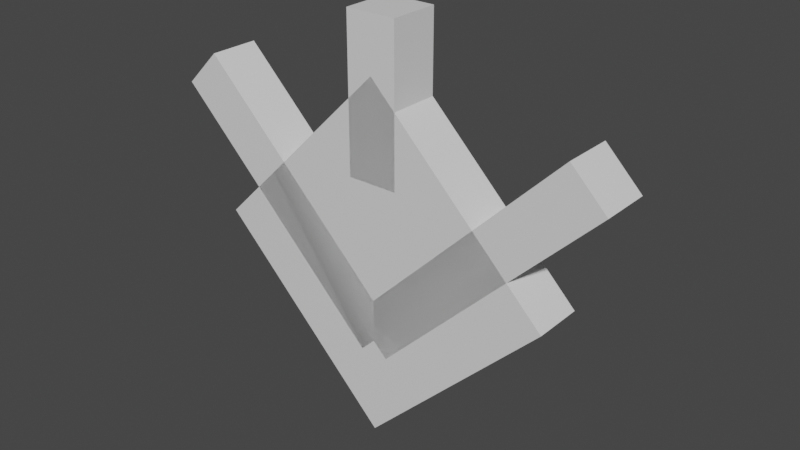 # Source: unown_w.blend  (saved by Blender 2.81.16; exported with 4.5.12 LTS)
import bpy
from mathutils import Matrix  # noqa: F401  (used for matrix-valued properties, if any)

bpy.ops.wm.read_factory_settings(use_empty=True)
scene = bpy.context.scene
scene.name = 'Scene'

# ---- collections
col_collection = bpy.data.collections.new('Collection'); scene.collection.children.link(col_collection)

# ---- materials (node trees are filled in below, after node groups)
mat_default_obj = bpy.data.materials.new('Default OBJ')
mat_default_obj.use_transparent_shadow = False

# ---- material node trees
mat_default_obj.use_nodes = True; mat_default_obj.node_tree.nodes.clear()
_N = mat_default_obj.node_tree.nodes; _L = mat_default_obj.node_tree.links
n0 = _N.new('ShaderNodeOutputMaterial'); n0.name = 'Material Output'; n0.location = (300, 300)
n1 = _N.new('ShaderNodeBsdfPrincipled'); n1.name = 'Principled BSDF'; n1.location = (10, 300)
n1.distribution = 'GGX'
n1.subsurface_method = 'BURLEY'
n1.inputs[3].default_value = 1.45
n1.inputs[27].default_value = (0.0, 0.0, 0.0, 1.0)
n1.inputs[28].default_value = 1.0
_L.new(n1.outputs[0], n0.inputs[0])
n0.is_active_output = True

# ---- world
world_world = bpy.data.worlds.new('World'); scene.world = world_world
world_world.use_nodes = True; world_world.node_tree.nodes.clear()
_N = world_world.node_tree.nodes; _L = world_world.node_tree.links
n0 = _N.new('ShaderNodeOutputWorld'); n0.name = 'World Output'; n0.location = (300, 300)
n1 = _N.new('ShaderNodeBackground'); n1.name = 'Background'; n1.location = (10, 300)
n1.inputs[0].default_value = (0.05088, 0.05088, 0.05088, 1.0)
_L.new(n1.outputs[0], n0.inputs[0])
n0.is_active_output = True
world_world.color = (0.05088, 0.05088, 0.05088)
world_world.use_sun_shadow = False
world_world.sun_shadow_jitter_overblur = 0.0

# ---- meshes
me_body = bpy.data.meshes.new('Body')
me_body.from_pydata([(0.221, -0.221, 0.0), (0.0, -0.4419, 0.0), (-0.221, -0.221, 0.0), (0.0, 0.0, 0.0), (0.0, -0.4419, 0.0625), (0.221, -0.221, 0.0625), (0.0, 0.0, 0.0625), (-0.221, -0.221, 0.0625)], [], [(0, 1, 2, 3), (4, 5, 6, 7), (3, 2, 7, 6), (5, 4, 1, 0), (5, 0, 3, 6), (1, 4, 7, 2)])
_uv = me_body.uv_layers.new(name='UVMap')
_uv.uv.foreach_set('vector', [0.01562, 0.8125, 0.09375, 0.8125, 0.09375, 0.9688, 0.01562, 0.9688, 0.1094, 0.8125, 0.1875, 0.8125, 0.1875, 0.9688, 0.1094, 0.9688, 0.01562, 0.9688, 0.09375, 0.9688, 0.09375, 1.0, 0.01562, 1.0, 0.09375, 0.9688, 0.1719, 0.9688, 0.1719, 1.0, 0.09375, 1.0, 0.0, 0.8125, 0.01562, 0.8125, 0.01562, 0.9688, 0.0, 0.9688, 0.09375, 0.8125, 0.1094, 0.8125, 0.1094, 0.9688, 0.09375, 0.9688])
me_body.materials.append(mat_default_obj)
me_body.use_remesh_fix_poles = True
me_body.use_remesh_preserve_attributes = False
me_body.use_mirror_vertex_groups = False
me_body.update()
me_eye = bpy.data.meshes.new('Eye')
me_eye.from_pydata([(0.1326, -0.221, -0.03125), (0.0, -0.3536, -0.03125), (-0.1326, -0.221, -0.03125), (0.0, -0.08839, -0.03125), (0.0, -0.3536, 0.03125), (0.1326, -0.221, 0.03125), (0.0, -0.08839, 0.03125), (-0.1326, -0.221, 0.03125)], [], [(0, 1, 2, 3), (4, 5, 6, 7), (3, 2, 7, 6), (5, 4, 1, 0), (5, 0, 3, 6), (1, 4, 7, 2)])
_uv = me_eye.uv_layers.new(name='UVMap')
_uv.uv.foreach_set('vector', [0.2031, 0.875, 0.25, 0.875, 0.25, 0.9688, 0.2031, 0.9688, 0.2656, 0.875, 0.3125, 0.875, 0.3125, 0.9688, 0.2656, 0.9688, 0.2031, 0.9688, 0.25, 0.9688, 0.25, 1.0, 0.2031, 1.0, 0.25, 0.9688, 0.2969, 0.9688, 0.2969, 1.0, 0.25, 1.0, 0.1875, 0.875, 0.2031, 0.875, 0.2031, 0.9688, 0.1875, 0.9688, 0.25, 0.875, 0.2656, 0.875, 0.2656, 0.9688, 0.25, 0.9688])
me_eye.materials.append(mat_default_obj)
me_eye.use_remesh_fix_poles = True
me_eye.use_remesh_preserve_attributes = False
me_eye.use_mirror_vertex_groups = False
me_eye.update()
me_w1 = bpy.data.meshes.new('W1')
me_w1.from_pydata([(0.2828, -0.07071, 0.0), (0.01768, -0.3359, 0.0), (-0.02652, -0.2917, 0.0), (0.2386, -0.02652, 0.0), (0.01768, -0.3359, 0.0625), (0.2828, -0.07071, 0.0625), (0.2386, -0.02652, 0.0625), (-0.02652, -0.2917, 0.0625)], [], [(0, 1, 2, 3), (4, 5, 6, 7), (3, 2, 7, 6), (5, 4, 1, 0), (5, 0, 3, 6), (1, 4, 7, 2)])
_uv = me_w1.uv_layers.new(name='UVMap')
_uv.uv.foreach_set('vector', [0.01562, 0.375, 0.1094, 0.375, 0.1094, 0.4062, 0.01562, 0.4062, 0.125, 0.375, 0.2188, 0.375, 0.2188, 0.4062, 0.125, 0.4062, 0.01562, 0.4062, 0.1094, 0.4062, 0.1094, 0.4375, 0.01562, 0.4375, 0.1094, 0.4062, 0.2031, 0.4062, 0.2031, 0.4375, 0.1094, 0.4375, 0.0, 0.375, 0.01562, 0.375, 0.01562, 0.4062, 0.0, 0.4062, 0.1094, 0.375, 0.125, 0.375, 0.125, 0.4062, 0.1094, 0.4062])
me_w1.materials.append(mat_default_obj)
me_w1.use_remesh_fix_poles = True
me_w1.use_remesh_preserve_attributes = False
me_w1.use_mirror_vertex_groups = False
me_w1.update()
me_w2 = bpy.data.meshes.new('w2')
me_w2.from_pydata([(0.02652, -0.2917, 0.0), (-0.01768, -0.3359, 0.0), (-0.2828, -0.07071, 0.0), (-0.2386, -0.02652, 0.0), (-0.01768, -0.3359, 0.0625), (0.02652, -0.2917, 0.0625), (-0.2386, -0.02652, 0.0625), (-0.2828, -0.07071, 0.0625)], [], [(0, 1, 2, 3), (4, 5, 6, 7), (3, 2, 7, 6), (5, 4, 1, 0), (5, 0, 3, 6), (1, 4, 7, 2)])
_uv = me_w2.uv_layers.new(name='UVMap')
_uv.uv.foreach_set('vector', [0.01562, 0.1562, 0.03125, 0.1562, 0.03125, 0.3438, 0.01562, 0.3438, 0.04688, 0.1562, 0.0625, 0.1562, 0.0625, 0.3438, 0.04688, 0.3438, 0.01562, 0.3438, 0.03125, 0.3438, 0.03125, 0.375, 0.01562, 0.375, 0.03125, 0.3438, 0.04688, 0.3438, 0.04688, 0.375, 0.03125, 0.375, 0.0, 0.1562, 0.01562, 0.1562, 0.01562, 0.3438, 0.0, 0.3438, 0.03125, 0.1562, 0.04688, 0.1562, 0.04688, 0.3438, 0.03125, 0.3438])
me_w2.materials.append(mat_default_obj)
me_w2.use_remesh_fix_poles = True
me_w2.use_remesh_preserve_attributes = False
me_w2.use_mirror_vertex_groups = False
me_w2.update()
me_w3 = bpy.data.meshes.new('W3')
me_w3.from_pydata([(0.03156, 0.06629, 0.0), (0.03156, -0.1212, 0.0), (-0.03094, -0.1212, 0.0), (-0.03094, 0.06629, 0.0), (0.03156, -0.1212, 0.0625), (0.03156, 0.06629, 0.0625), (-0.03094, 0.06629, 0.0625), (-0.03094, -0.1212, 0.0625)], [], [(0, 1, 2, 3), (4, 5, 6, 7), (3, 2, 7, 6), (5, 4, 1, 0), (5, 0, 3, 6), (1, 4, 7, 2)])
_uv = me_w3.uv_layers.new(name='UVMap')
_uv.uv.foreach_set('vector', [0.01562, 0.9375, 0.0625, 0.9375, 0.0625, 0.9688, 0.01562, 0.9688, 0.07812, 0.9375, 0.125, 0.9375, 0.125, 0.9688, 0.07812, 0.9688, 0.01562, 0.9688, 0.0625, 0.9688, 0.0625, 1.0, 0.01562, 1.0, 0.0625, 0.9688, 0.1094, 0.9688, 0.1094, 1.0, 0.0625, 1.0, 0.0, 0.9375, 0.01562, 0.9375, 0.01562, 0.9688, 0.0, 0.9688, 0.0625, 0.9375, 0.07812, 0.9375, 0.07812, 0.9688, 0.0625, 0.9688])
me_w3.materials.append(mat_default_obj)
me_w3.use_remesh_fix_poles = True
me_w3.use_remesh_preserve_attributes = False
me_w3.use_mirror_vertex_groups = False
me_w3.update()

# ---- objects
ob_body = bpy.data.objects.new('Body', me_body)
ob_eye = bpy.data.objects.new('Eye', me_eye)
ob_w1 = bpy.data.objects.new('W1', me_w1)
ob_w2 = bpy.data.objects.new('w2', me_w2)
ob_w3 = bpy.data.objects.new('W3', me_w3)

# ---- transforms, parenting, visibility, modifiers, constraints
ob_body.location = (0.0, 0.0, 0.445)
ob_body.rotation_euler = (1.571, -0.0, 0.0)
ob_body.lineart.crease_threshold = 0.0
ob_eye.location = (0.0, 0.0, 0.445)
ob_eye.rotation_euler = (1.571, -0.0, 0.0)
ob_eye.lineart.crease_threshold = 0.0
ob_w1.location = (0.0, 0.0, 0.445)
ob_w1.rotation_euler = (1.571, -0.0, 0.0)
ob_w1.lineart.crease_threshold = 0.0
ob_w2.location = (0.0, 0.0, 0.445)
ob_w2.rotation_euler = (1.571, -0.0, 0.0)
ob_w2.lineart.crease_threshold = 0.0
ob_w3.location = (0.0, 0.0, 0.445)
ob_w3.rotation_euler = (1.571, -0.0, 0.0)
ob_w3.lineart.crease_threshold = 0.0

# ---- collection membership
col_collection.objects.link(ob_body)
col_collection.objects.link(ob_eye)
col_collection.objects.link(ob_w1)
col_collection.objects.link(ob_w2)
col_collection.objects.link(ob_w3)

# ---- scene / render settings (as saved in the file)
scene.frame_start = 1; scene.frame_end = 250; scene.frame_set(1)
scene.render.engine = 'BLENDER_EEVEE_NEXT'
scene.cycles.use_denoising = False
scene.cycles.samples = 128
scene.cycles.sampling_pattern = 'TABULATED_SOBOL'
scene.cycles.use_adaptive_sampling = False
scene.cycles.use_light_tree = False
scene.view_settings.view_transform = 'Filmic'
bpy.context.view_layer.update()

# ---- added for rendering (the .blend has no active camera and no usable light): camera, sun
cam_auto = bpy.data.cameras.new('AutoCamera')
cam_auto.lens = 50.0
cam_auto.sensor_width = 36.0
cam_auto.clip_end = 1000.0
ob_auto_camera = bpy.data.objects.new('AutoCamera', cam_auto)
scene.collection.objects.link(ob_auto_camera)
ob_auto_camera.location = (0.708924, -0.866334, 0.824287)
ob_auto_camera.rotation_euler = (1.09748, -7.21219e-08, 0.694738)
scene.camera = ob_auto_camera
light_auto_sun = bpy.data.lights.new('AutoSun', 'SUN')
light_auto_sun.energy = 3.0
light_auto_sun.angle = 0.0523599
ob_auto_sun = bpy.data.objects.new('AutoSun', light_auto_sun)
scene.collection.objects.link(ob_auto_sun)
ob_auto_sun.rotation_euler = (0.872665, 0.174533, 0.523599)
bpy.context.view_layer.update()
